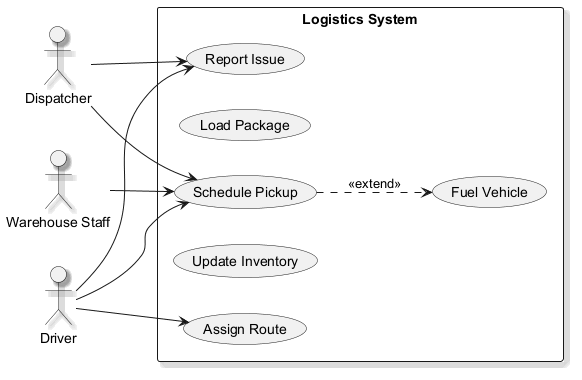

The diagram above was rendered by PlantUML. Its source (embedded in the PNG):
@startuml
skinparam backgroundColor #FFFFFF
skinparam classBackgroundColor #F1F8E9
skinparam classBorderColor #33691E
skinparam shadowing true
left to right direction
actor "Dispatcher" as D
actor "Warehouse Staff" as WS
actor "Driver" as D1
rectangle "Logistics System" {
  usecase "Report Issue" as UC_ReportIssue
  usecase "Load Package" as UC_LoadPackage
  usecase "Fuel Vehicle" as UC_FuelVehicle
  usecase "Assign Route" as UC_AssignRoute
  usecase "Update Inventory" as UC_UpdateInventory
  usecase "Schedule Pickup" as UC_SchedulePickup
}
D --> UC_SchedulePickup
D --> UC_ReportIssue
WS --> UC_SchedulePickup
D1 --> UC_SchedulePickup
D1 --> UC_AssignRoute
D1 --> UC_ReportIssue
UC_SchedulePickup ..> UC_FuelVehicle : <<extend>>
@enduml